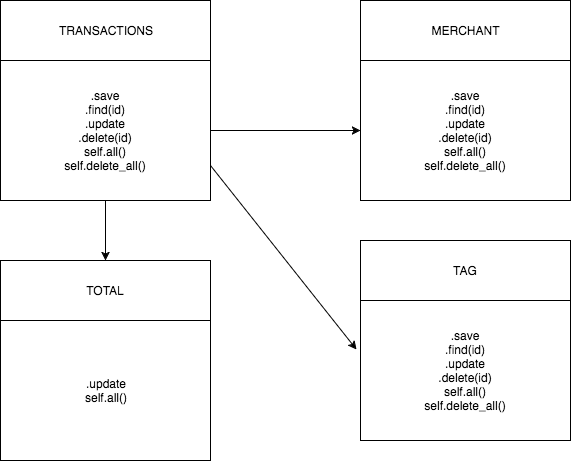

The diagram above was exported from draw.io. Its source (the exported page's mxGraphModel, read from the mxfile embedded in the PNG):
<mxGraphModel dx="790" dy="391" grid="1" gridSize="10" guides="1" tooltips="1" connect="1" arrows="1" fold="1" page="1" pageScale="1" pageWidth="1169" pageHeight="826" background="#ffffff" math="0" shadow="0">
  <root>
    <mxCell id="0" />
    <mxCell id="1" parent="0" />
    <mxCell id="2" value="TRANSACTIONS" style="whiteSpace=wrap;html=1;" vertex="1" parent="1">
      <mxGeometry x="170" y="90" width="210" height="60" as="geometry" />
    </mxCell>
    <mxCell id="12" style="edgeStyle=none;rounded=0;html=1;exitX=1;exitY=0.5;startArrow=none;startFill=0;startSize=19;endArrow=classic;endFill=1;endSize=6;jettySize=auto;orthogonalLoop=1;" edge="1" parent="1" source="3" target="7">
      <mxGeometry relative="1" as="geometry" />
    </mxCell>
    <mxCell id="13" style="edgeStyle=none;rounded=0;html=1;exitX=1;exitY=0.75;entryX=-0.019;entryY=0.35;entryPerimeter=0;startArrow=none;startFill=0;startSize=19;endArrow=classic;endFill=1;endSize=6;jettySize=auto;orthogonalLoop=1;" edge="1" parent="1" source="3" target="9">
      <mxGeometry relative="1" as="geometry" />
    </mxCell>
    <mxCell id="14" style="edgeStyle=none;rounded=0;html=1;exitX=0.5;exitY=1;entryX=0.5;entryY=0;startArrow=none;startFill=0;startSize=19;endArrow=classic;endFill=1;endSize=6;jettySize=auto;orthogonalLoop=1;" edge="1" parent="1" source="3" target="10">
      <mxGeometry relative="1" as="geometry" />
    </mxCell>
    <mxCell id="3" value=".save&lt;div&gt;.find(id)&lt;/div&gt;&lt;div&gt;.update&lt;/div&gt;&lt;div&gt;.delete(id)&lt;/div&gt;&lt;div&gt;self.all()&lt;/div&gt;&lt;div&gt;self.delete_all()&lt;/div&gt;" style="whiteSpace=wrap;html=1;" vertex="1" parent="1">
      <mxGeometry x="170" y="150" width="210" height="140" as="geometry" />
    </mxCell>
    <mxCell id="6" value="MERCHANT" style="whiteSpace=wrap;html=1;" vertex="1" parent="1">
      <mxGeometry x="530" y="90" width="210" height="60" as="geometry" />
    </mxCell>
    <mxCell id="7" value=".save&lt;div&gt;.find(id)&lt;/div&gt;&lt;div&gt;.update&lt;/div&gt;&lt;div&gt;.delete(id)&lt;/div&gt;&lt;div&gt;self.all()&lt;/div&gt;&lt;div&gt;self.delete_all()&lt;/div&gt;" style="whiteSpace=wrap;html=1;" vertex="1" parent="1">
      <mxGeometry x="530" y="150" width="210" height="140" as="geometry" />
    </mxCell>
    <mxCell id="8" value="TAG" style="whiteSpace=wrap;html=1;" vertex="1" parent="1">
      <mxGeometry x="530" y="330" width="210" height="60" as="geometry" />
    </mxCell>
    <mxCell id="9" value=".save&lt;div&gt;.find(id)&lt;/div&gt;&lt;div&gt;.update&lt;/div&gt;&lt;div&gt;.delete(id)&lt;/div&gt;&lt;div&gt;self.all()&lt;/div&gt;&lt;div&gt;self.delete_all()&lt;/div&gt;" style="whiteSpace=wrap;html=1;" vertex="1" parent="1">
      <mxGeometry x="530" y="390" width="210" height="140" as="geometry" />
    </mxCell>
    <mxCell id="10" value="TOTAL" style="whiteSpace=wrap;html=1;" vertex="1" parent="1">
      <mxGeometry x="170" y="350" width="210" height="60" as="geometry" />
    </mxCell>
    <mxCell id="11" value="&lt;div&gt;&lt;span&gt;.update&lt;/span&gt;&lt;br&gt;&lt;/div&gt;&lt;div&gt;&lt;span&gt;self.all()&lt;/span&gt;&lt;/div&gt;" style="whiteSpace=wrap;html=1;" vertex="1" parent="1">
      <mxGeometry x="170" y="410" width="210" height="140" as="geometry" />
    </mxCell>
  </root>
</mxGraphModel>